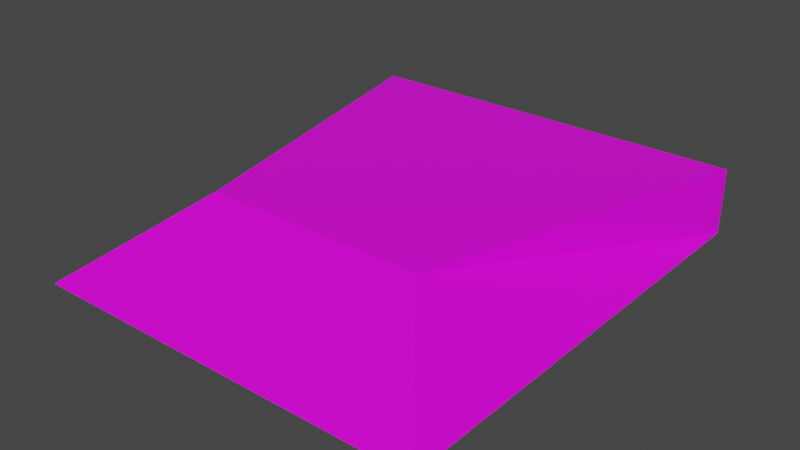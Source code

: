 # Source: rock1.blend  (saved by Blender 2.90.8; exported with 4.5.12 LTS)
import bpy
from mathutils import Matrix  # noqa: F401  (used for matrix-valued properties, if any)

bpy.ops.wm.read_factory_settings(use_empty=True)
scene = bpy.context.scene
scene.name = 'Scene'

# ---- collections
col_collection = bpy.data.collections.new('Collection'); scene.collection.children.link(col_collection)

# ---- images (referenced by path relative to the original .blend; pixels are not part of the script)
import os
ASSET_DIR = os.environ.get("B2B_ASSET_DIR", "")  # directory of the original .blend (textures are referenced by path, not embedded)
HERE = os.path.dirname(os.path.abspath(__file__))  # packed textures are extracted next to this script under _unpacked/

def load_image(name, relpath, width, height, colorspace="sRGB"):
    """Load a texture the original file referenced (path relative to the .blend, or extracted next to this script)."""
    p = next((c for c in (os.path.join(HERE, relpath), os.path.join(ASSET_DIR, relpath)) if relpath and os.path.exists(c)), "")
    if p:
        img = bpy.data.images.load(p, check_existing=True)
        img.name = name
    else:  # same state as the original file: an image datablock whose file is absent (Cycles renders it pink)
        img = bpy.data.images.new(name, width, height)
        img.source = "FILE"
        img.filepath = "//" + (relpath or name)
    img.colorspace_settings.name = colorspace
    return img
img_hungrytexture_png = load_image('hungryTexture.png', 'hungryTexture.png', 1024, 1024, 'sRGB')

# ---- materials (node trees are filled in below, after node groups)
mat_material = bpy.data.materials.new('Material')
mat_material.alpha_threshold = 0.0
mat_material.use_transparent_shadow = False
mat_material.line_color = (0.0, 0.0, 0.0, 1.0)

# ---- material node trees
mat_material.use_nodes = True; mat_material.node_tree.nodes.clear()
_N = mat_material.node_tree.nodes; _L = mat_material.node_tree.links
n0 = _N.new('ShaderNodeOutputMaterial'); n0.name = 'Material Output'; n0.location = (300, 300)
n1 = _N.new('ShaderNodeBsdfPrincipled'); n1.name = 'Principled BSDF'; n1.location = (10, 300)
n1.distribution = 'GGX'
n1.subsurface_method = 'BURLEY'
n1.inputs[2].default_value = 0.4
n1.inputs[3].default_value = 1.45
n1.inputs[27].default_value = (0.0, 0.0, 0.0, 1.0)
n1.inputs[28].default_value = 1.0
n2 = _N.new('ShaderNodeTexImage'); n2.name = 'Image Texture'; n2.location = (-280, 270)
n2.image = img_hungrytexture_png
_L.new(n1.outputs[0], n0.inputs[0])
_L.new(n2.outputs[0], n1.inputs[0])
n0.is_active_output = True

# ---- world
world_world = bpy.data.worlds.new('World'); scene.world = world_world
world_world.use_nodes = True; world_world.node_tree.nodes.clear()
_N = world_world.node_tree.nodes; _L = world_world.node_tree.links
n0 = _N.new('ShaderNodeOutputWorld'); n0.name = 'World Output'; n0.location = (300, 300)
n1 = _N.new('ShaderNodeBackground'); n1.name = 'Background'; n1.location = (10, 300)
n1.inputs[0].default_value = (0.05088, 0.05088, 0.05088, 1.0)
_L.new(n1.outputs[0], n0.inputs[0])
n0.is_active_output = True
world_world.color = (0.05088, 0.05088, 0.05088)
world_world.use_sun_shadow = False
world_world.sun_shadow_jitter_overblur = 0.0

# ---- meshes
me_cube = bpy.data.meshes.new('Cube')
me_cube.from_pydata([(6.101, 5.989, 1.0), (6.101, 5.989, -1.0), (3.092, -4.127, 0.9912), (6.101, -7.962, -1.0), (-6.101, 5.989, 1.0), (-6.101, 5.989, -1.0), (-3.826, -4.129, 0.9885), (-6.101, -7.962, -1.0)], [], [(4, 2, 0), (2, 7, 3), (6, 5, 7), (1, 7, 5), (1, 2, 3), (4, 1, 5), (4, 6, 2), (2, 6, 7), (6, 4, 5), (1, 3, 7), (1, 0, 2), (4, 0, 1)])
_uv = me_cube.uv_layers.new(name='UVMap')
_uv.uv.foreach_set('vector', [0.2621, 0.03796, 0.1396, 0.1605, 0.1396, 0.03796, 0.1396, 0.1605, 0.01711, 0.283, 0.01711, 0.1605, 0.5368, 0.9901, 0.3686, 0.8357, 0.5368, 0.8357, 0.375, 0.5, 0.125, 0.75, 0.125, 0.5, 0.2004, 0.8357, 0.0322, 0.9901, 0.0322, 0.8357, 0.3686, 0.9901, 0.2004, 0.8357, 0.3686, 0.8357, 0.2621, 0.03796, 0.2621, 0.1605, 0.1396, 0.1605, 0.1396, 0.1605, 0.1396, 0.283, 0.01711, 0.283, 0.5368, 0.9901, 0.3686, 0.9901, 0.3686, 0.8357, 0.375, 0.5, 0.375, 0.75, 0.125, 0.75, 0.2004, 0.8357, 0.2004, 0.9901, 0.0322, 0.9901, 0.3686, 0.9901, 0.2004, 0.9901, 0.2004, 0.8357])
me_cube.materials.append(mat_material)
me_cube.use_remesh_preserve_volume = False
me_cube.use_remesh_preserve_attributes = False
me_cube.use_mirror_vertex_groups = False
me_cube.update()

# ---- objects
ob_cube = bpy.data.objects.new('Cube', me_cube)

# ---- transforms, parenting, visibility, modifiers, constraints
ob_cube.location = (0.0, 0.0, 0.0)
ob_cube.lock_rotations_4d = False
ob_cube.empty_display_type = 'ARROWS'
ob_cube.lineart.crease_threshold = 0.0

# ---- collection membership
col_collection.objects.link(ob_cube)

# ---- scene / render settings (as saved in the file)
scene.frame_start = 1; scene.frame_end = 250; scene.frame_set(1)
scene.render.engine = 'BLENDER_EEVEE_NEXT'
scene.cycles.use_denoising = False
scene.cycles.samples = 128
scene.cycles.sampling_pattern = 'TABULATED_SOBOL'
scene.cycles.use_adaptive_sampling = False
scene.cycles.use_light_tree = False
scene.view_settings.view_transform = 'Filmic'
bpy.context.view_layer.update()

# ---- added for rendering (the .blend has no active camera and no usable light): camera, sun
cam_auto = bpy.data.cameras.new('AutoCamera')
cam_auto.lens = 50.0
cam_auto.sensor_width = 36.0
cam_auto.clip_end = 1000.0
ob_auto_camera = bpy.data.objects.new('AutoCamera', cam_auto)
scene.collection.objects.link(ob_auto_camera)
ob_auto_camera.location = (17.2475, -21.6837, 13.798)
ob_auto_camera.rotation_euler = (1.09748, -7.21219e-08, 0.694738)
scene.camera = ob_auto_camera
light_auto_sun = bpy.data.lights.new('AutoSun', 'SUN')
light_auto_sun.energy = 3.0
light_auto_sun.angle = 0.0523599
ob_auto_sun = bpy.data.objects.new('AutoSun', light_auto_sun)
scene.collection.objects.link(ob_auto_sun)
ob_auto_sun.rotation_euler = (0.872665, 0.174533, 0.523599)
bpy.context.view_layer.update()
